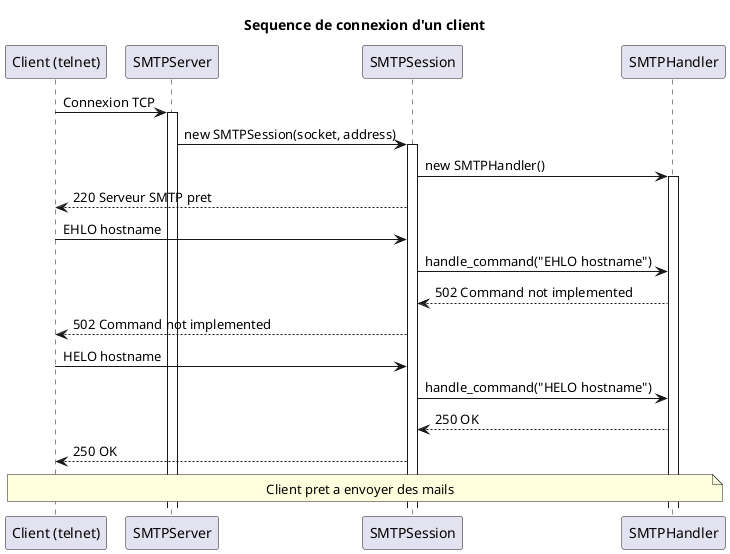

The diagram above was rendered by PlantUML. Its source (embedded in the PNG):
@startuml sequence_connexion_client

title Sequence de connexion d'un client

participant "Client (telnet)" as client
participant "SMTPServer" as server
participant "SMTPSession" as session
participant "SMTPHandler" as handler

client -> server : Connexion TCP
activate server

server -> session : new SMTPSession(socket, address)
activate session

session -> handler : new SMTPHandler()
activate handler

session --> client : 220 Serveur SMTP pret

client -> session : EHLO hostname
session -> handler : handle_command("EHLO hostname")
handler --> session : 502 Command not implemented
session --> client : 502 Command not implemented

client -> session : HELO hostname
session -> handler : handle_command("HELO hostname")
handler --> session : 250 OK
session --> client : 250 OK

note over client, handler : Client pret a envoyer des mails

@enduml